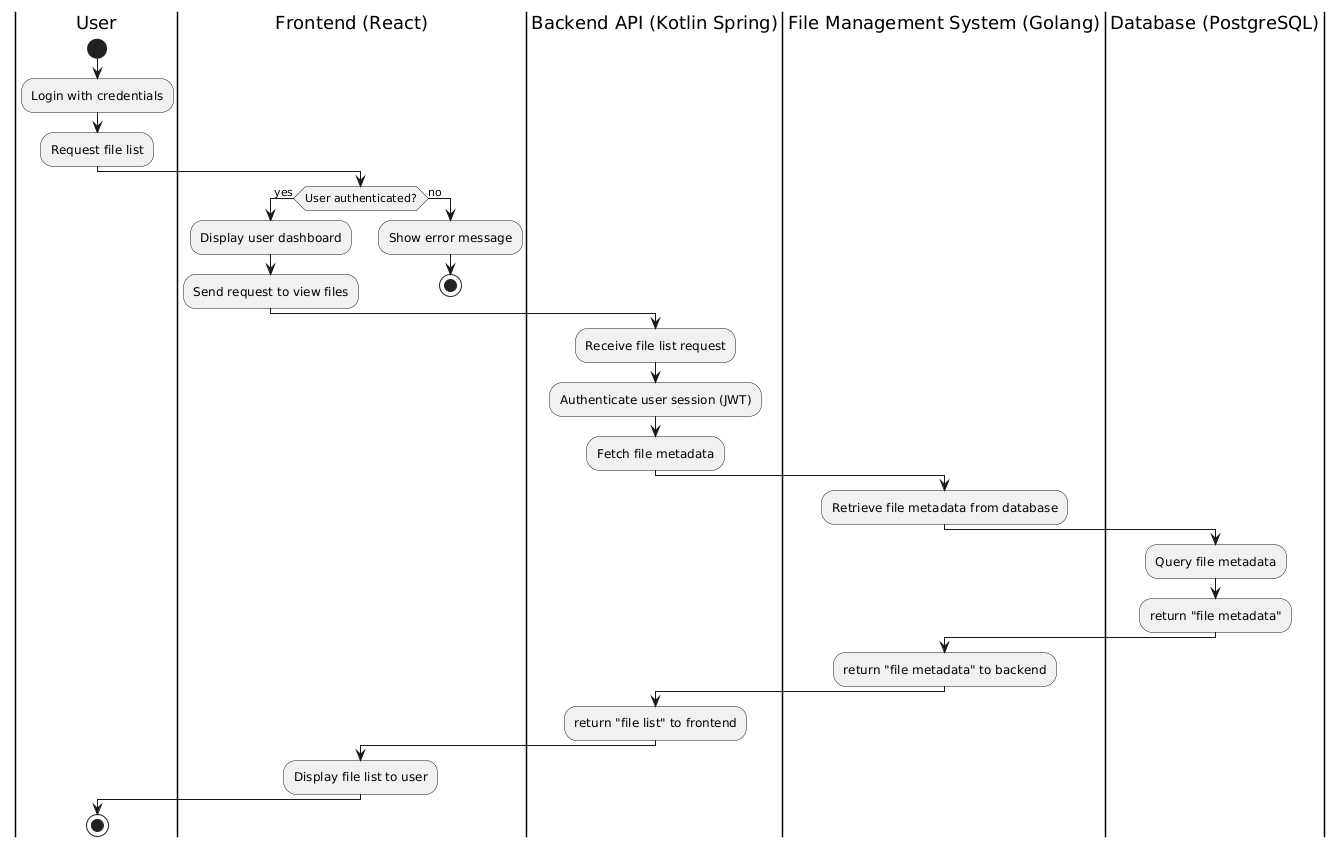

The diagram above was rendered by PlantUML. Its source (embedded in the PNG):
@startuml
|User|
start
:Login with credentials;
:Request file list;

|Frontend (React)|
if (User authenticated?) then (yes)
    :Display user dashboard;
    :Send request to view files;
else (no)
    :Show error message;
    stop
endif

|Backend API (Kotlin Spring)|
:Receive file list request;
:Authenticate user session (JWT);
:Fetch file metadata;

|File Management System (Golang)|
:Retrieve file metadata from database;

|Database (PostgreSQL)|
:Query file metadata;
:return "file metadata";

|File Management System (Golang)|
:return "file metadata" to backend;

|Backend API (Kotlin Spring)|
:return "file list" to frontend;

|Frontend (React)|
:Display file list to user;

|User|
stop
@enduml